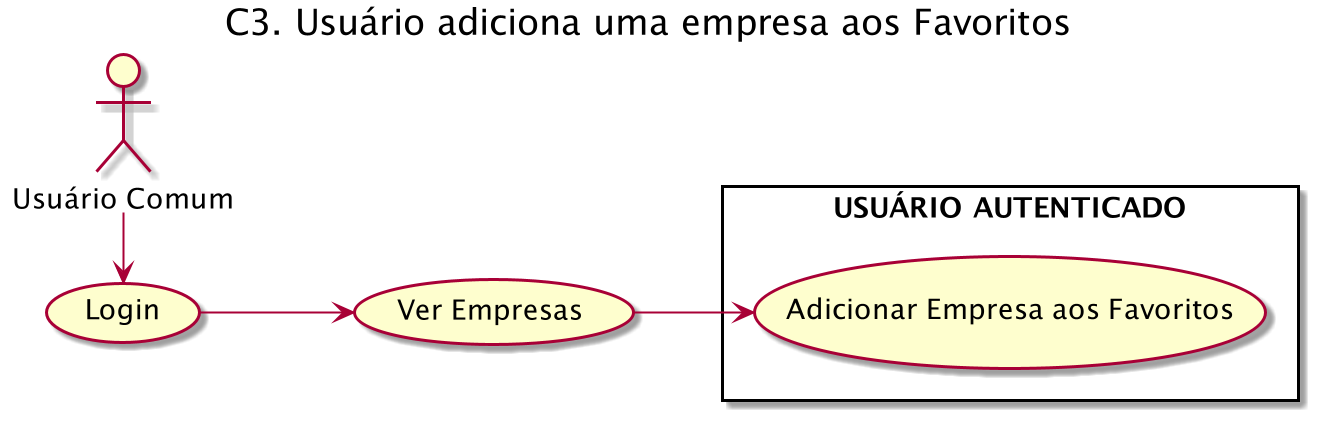

The diagram above was rendered by PlantUML. Its source (embedded in the PNG):
@startuml
left to right direction
title "C3. Usuário adiciona uma empresa aos Favoritos"

User as "Usuário Comum"

rectangle "USUÁRIO AUTENTICADO" {
    (Adicionar Empresa aos Favoritos) as FavEmpresa
}

(Ver Empresas) as VerEmpresas
(Login) as Login

User -r--> Login
Login --> VerEmpresas
VerEmpresas --> FavEmpresa
@enduml